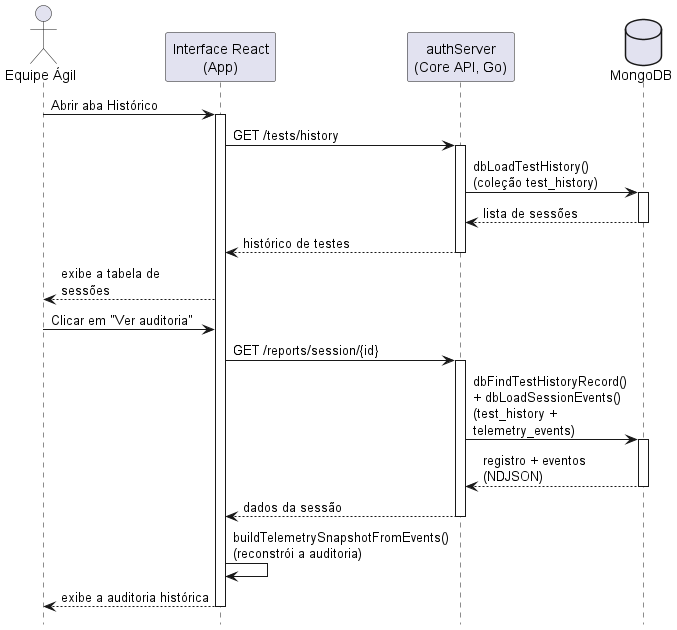

The diagram above was rendered by PlantUML. Its source (embedded in the PNG):
@startuml
hide footbox
skinparam ParticipantPadding 18
skinparam MaxMessageSize 150

actor "Equipe Ágil" as Equipe
participant "Interface React\n(App)" as Web
participant "authServer\n(Core API, Go)" as Core
database "MongoDB" as DB

Equipe -> Web: Abrir aba Histórico
activate Web
Web -> Core: GET /tests/history
activate Core
Core -> DB: dbLoadTestHistory()  (coleção test_history)
activate DB
DB --> Core: lista de sessões
deactivate DB
Core --> Web: histórico de testes
deactivate Core
Web --> Equipe: exibe a tabela de sessões

Equipe -> Web: Clicar em "Ver auditoria"
Web -> Core: GET /reports/session/{id}
activate Core
Core -> DB: dbFindTestHistoryRecord() + dbLoadSessionEvents()\n(test_history + telemetry_events)
activate DB
DB --> Core: registro + eventos (NDJSON)
deactivate DB
Core --> Web: dados da sessão
deactivate Core
Web -> Web: buildTelemetrySnapshotFromEvents()\n(reconstrói a auditoria)
Web --> Equipe: exibe a auditoria histórica
deactivate Web
@enduml